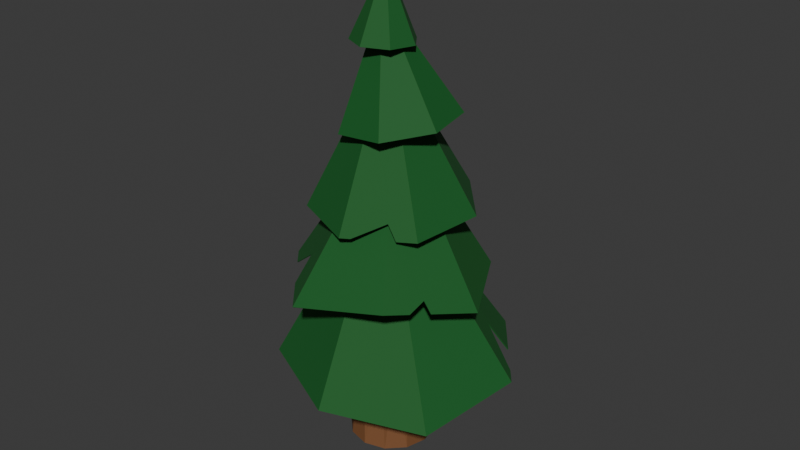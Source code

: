 # Source: Tannenbaum_V3.blend  (saved by Blender 4.5.90; exported with 4.5.12 LTS)
import bpy
from mathutils import Matrix  # noqa: F401  (used for matrix-valued properties, if any)

bpy.ops.wm.read_factory_settings(use_empty=True)
scene = bpy.context.scene
scene.name = 'Scene'

# ---- collections
col_collection = bpy.data.collections.new('Collection'); scene.collection.children.link(col_collection)

# ---- materials (node trees are filled in below, after node groups)
mat_baumbraun = bpy.data.materials.new('Baumbraun')
mat_blattgr_n_1 = bpy.data.materials.new('Blattgrün 1')

# ---- material node trees
mat_baumbraun.use_nodes = True; mat_baumbraun.node_tree.nodes.clear()
_N = mat_baumbraun.node_tree.nodes; _L = mat_baumbraun.node_tree.links
n0 = _N.new('ShaderNodeBsdfPrincipled'); n0.name = 'Principled BSDF'; n0.location = (-200, 100)
n0.inputs[0].default_value = (0.1845, 0.0718, 0.02255, 1.0)
n0.inputs[2].default_value = 0.7778
n1 = _N.new('ShaderNodeOutputMaterial'); n1.name = 'Material Output'; n1.location = (200, 100)
_L.new(n0.outputs[0], n1.inputs[0])
n1.is_active_output = True
mat_blattgr_n_1.use_nodes = True; mat_blattgr_n_1.node_tree.nodes.clear()
_N = mat_blattgr_n_1.node_tree.nodes; _L = mat_blattgr_n_1.node_tree.links
n0 = _N.new('ShaderNodeBsdfPrincipled'); n0.name = 'Principled BSDF'; n0.location = (-200, 100)
n0.inputs[0].default_value = (0.003252, 0.1081, 0.01537, 1.0)
n0.inputs[2].default_value = 0.7889
n1 = _N.new('ShaderNodeOutputMaterial'); n1.name = 'Material Output'; n1.location = (200, 100)
_L.new(n0.outputs[0], n1.inputs[0])
n1.is_active_output = True

# ---- world
world_world = bpy.data.worlds.new('World'); scene.world = world_world
world_world.use_nodes = True; world_world.node_tree.nodes.clear()
_N = world_world.node_tree.nodes; _L = world_world.node_tree.links
n0 = _N.new('ShaderNodeOutputWorld'); n0.name = 'World Output'; n0.location = (200, 100)
n1 = _N.new('ShaderNodeBackground'); n1.name = 'Background'; n1.location = (-200, 100)
n1.inputs[0].default_value = (0.05088, 0.05088, 0.05088, 1.0)
_L.new(n1.outputs[0], n0.inputs[0])
n0.is_active_output = True
world_world.color = (0.05088, 0.05088, 0.05088)
world_world.sun_shadow_jitter_overblur = 0.0

# ---- meshes
me_cylinder = bpy.data.meshes.new('Cylinder')
me_cylinder.from_pydata([(0.0, 1.0, -1.0), (0.0, 0.1147, 1.0), (0.5, 0.866, -1.0), (0.05733, 0.0993, 1.0), (0.866, 0.5, -1.0), (0.0993, 0.05733, 1.0), (1.0, 0.0, -1.0), (0.1147, 0.0, 1.0), (0.866, -0.5, -1.0), (0.0993, -0.05733, 1.0), (0.5, -0.866, -1.0), (0.05733, -0.0993, 1.0), (0.0, -1.0, -1.0), (0.0, -0.1147, 1.0), (-0.5, -0.866, -1.0), (-0.05733, -0.0993, 1.0), (-0.866, -0.5, -1.0), (-0.0993, -0.05733, 1.0), (-1.0, 0.0, -1.0), (-0.1147, 0.0, 1.0), (-0.866, 0.5, -1.0), (-0.0993, 0.05733, 1.0), (-0.5, 0.866, -1.0), (-0.05733, 0.0993, 1.0), (0.0, 0.8397, -0.638), (0.4199, 0.7272, -0.638), (0.7272, 0.4246, -0.638), (0.8397, 0.04242, -0.638), (0.7272, -0.2792, -0.638), (0.4199, -0.3802, -0.638), (0.0, -0.409, -0.638), (-0.4199, -0.48, -0.638), (-0.7272, -0.37, -0.638), (-0.8397, 0.0, -0.638), (-0.7272, 0.4199, -0.638), (-0.4199, 0.7272, -0.638), (0.03846, 0.4626, -0.1044), (0.3358, 0.4096, -0.1074), (0.5445, 0.2398, -0.1131), (0.6147, -0.02237, -0.1175), (0.5286, -0.308, -0.1192), (0.3051, -0.5284, -0.1193), (0.0, -0.6101, -0.1193), (-0.3051, -0.5284, -0.1193), (-0.5282, -0.3067, -0.1192), (-0.6055, -0.01895, -0.1175), (-0.5123, 0.2433, -0.1131), (-0.2743, 0.4106, -0.1074), (0.008416, 0.3998, 0.3897), (0.2022, 0.3503, 0.3897), (0.3469, 0.2159, 0.39), (0.4049, 0.0346, 0.3905), (0.3615, -0.1436, 0.3911), (0.2282, -0.2712, 0.3916), (0.03901, -0.3169, 0.3918), (-0.1569, -0.2712, 0.3916), (-0.3055, -0.1436, 0.3911), (-0.3653, 0.0346, 0.3905), (-0.3201, 0.2159, 0.39), (-0.1829, 0.3503, 0.3897), (-0.01511, 0.1889, 0.6687), (0.1169, 0.1568, 0.6686), (0.2147, 0.0681, 0.6682), (0.2517, -0.05434, 0.6678), (0.2181, -0.1779, 0.6674), (0.123, -0.2689, 0.6672), (-0.008057, -0.3023, 0.6671), (-0.1398, -0.2689, 0.6672), (-0.2371, -0.1779, 0.6674), (-0.2739, -0.05434, 0.6678), (-0.2406, 0.0681, 0.6682), (-0.1459, 0.1568, 0.6686)], [], [(60, 1, 3, 61), (61, 3, 5, 62), (62, 5, 7, 63), (63, 7, 9, 64), (64, 9, 11, 65), (65, 11, 13, 66), (66, 13, 15, 67), (67, 15, 17, 68), (68, 17, 19, 69), (69, 19, 21, 70), (3, 1, 23, 21, 19, 17, 15, 13, 11, 9, 7, 5), (70, 21, 23, 71), (71, 23, 1, 60), (0, 2, 4, 6, 8, 10, 12, 14, 16, 18, 20, 22), (22, 35, 24, 0), (20, 34, 35, 22), (18, 33, 34, 20), (16, 32, 33, 18), (14, 31, 32, 16), (12, 30, 31, 14), (10, 29, 30, 12), (8, 28, 29, 10), (6, 27, 28, 8), (4, 26, 27, 6), (2, 25, 26, 4), (0, 24, 25, 2), (35, 47, 36, 24), (34, 46, 47, 35), (33, 45, 46, 34), (32, 44, 45, 33), (31, 43, 44, 32), (30, 42, 43, 31), (29, 41, 42, 30), (28, 40, 41, 29), (27, 39, 40, 28), (26, 38, 39, 27), (25, 37, 38, 26), (24, 36, 37, 25), (47, 59, 48, 36), (46, 58, 59, 47), (45, 57, 58, 46), (44, 56, 57, 45), (43, 55, 56, 44), (42, 54, 55, 43), (41, 53, 54, 42), (40, 52, 53, 41), (39, 51, 52, 40), (38, 50, 51, 39), (37, 49, 50, 38), (36, 48, 49, 37), (59, 71, 60, 48), (58, 70, 71, 59), (57, 69, 70, 58), (56, 68, 69, 57), (55, 67, 68, 56), (54, 66, 67, 55), (53, 65, 66, 54), (52, 64, 65, 53), (51, 63, 64, 52), (50, 62, 63, 51), (49, 61, 62, 50), (48, 60, 61, 49)])
_uv = me_cylinder.uv_layers.new(name='UVMap')
_uv.uv.foreach_set('vector', [0.9693, 0.9163, 0.9631, 1.0, 0.9167, 1.0, 0.9167, 0.9163, 0.9167, 0.9163, 0.9167, 1.0, 0.8333, 1.0, 0.8333, 0.9163, 0.8333, 0.9163, 0.8333, 1.0, 0.75, 1.0, 0.75, 0.9163, 0.75, 0.9163, 0.75, 1.0, 0.6667, 1.0, 0.6667, 0.9163, 0.6667, 0.9163, 0.6667, 1.0, 0.5833, 1.0, 0.5833, 0.9163, 0.5833, 0.9163, 0.5833, 1.0, 0.5, 1.0, 0.5, 0.9163, 0.5, 0.9163, 0.5, 1.0, 0.4167, 1.0, 0.4167, 0.9163, 0.4167, 0.9163, 0.4167, 1.0, 0.3333, 1.0, 0.3333, 0.9163, 0.3333, 0.9163, 0.3333, 1.0, 0.25, 1.0, 0.25, 0.9163, 0.25, 0.9163, 0.25, 1.0, 0.1667, 1.0, 0.1667, 0.9163, 0.2638, 0.2738, 0.25, 0.2775, 0.2362, 0.2738, 0.2262, 0.2638, 0.2225, 0.25, 0.2262, 0.2362, 0.2362, 0.2262, 0.25, 0.2225, 0.2638, 0.2262, 0.2738, 0.2362, 0.2775, 0.25, 0.2738, 0.2638, 0.1667, 0.9163, 0.1667, 1.0, 0.08333, 1.0, 0.08333, 0.9163, 0.08333, 0.9163, 0.08333, 1.0, 0.03689, 1.0, 0.03072, 0.9163, 0.75, 0.49, 0.87, 0.4578, 0.9578, 0.37, 0.99, 0.25, 0.9578, 0.13, 0.87, 0.04215, 0.75, 0.01, 0.63, 0.04215, 0.5422, 0.13, 0.51, 0.25, 0.5422, 0.37, 0.63, 0.4578, 0.08333, 0.5, 0.08333, 0.5905, 0.006678, 0.5905, 7.451e-08, 0.5, 0.1667, 0.5, 0.1667, 0.5905, 0.08333, 0.5905, 0.08333, 0.5, 0.25, 0.5, 0.25, 0.5905, 0.1667, 0.5905, 0.1667, 0.5, 0.3333, 0.5, 0.3333, 0.5905, 0.25, 0.5905, 0.25, 0.5, 0.4167, 0.5, 0.4167, 0.5905, 0.3333, 0.5905, 0.3333, 0.5, 0.5, 0.5, 0.5, 0.5905, 0.4167, 0.5905, 0.4167, 0.5, 0.5833, 0.5, 0.5833, 0.5905, 0.5, 0.5905, 0.5, 0.5, 0.6667, 0.5, 0.6667, 0.5905, 0.5833, 0.5905, 0.5833, 0.5, 0.75, 0.5, 0.75, 0.5905, 0.6667, 0.5905, 0.6667, 0.5, 0.8333, 0.5, 0.8333, 0.5905, 0.75, 0.5905, 0.75, 0.5, 0.9167, 0.5, 0.9167, 0.5905, 0.8333, 0.5905, 0.8333, 0.5, 1.0, 0.5, 0.9933, 0.5905, 0.9167, 0.5905, 0.9167, 0.5, 0.08333, 0.5905, 0.08333, 0.7202, 0.01624, 0.7202, 0.006678, 0.5905, 0.1667, 0.5905, 0.1667, 0.7202, 0.08333, 0.7202, 0.08333, 0.5905, 0.25, 0.5905, 0.25, 0.7202, 0.1667, 0.7202, 0.1667, 0.5905, 0.3333, 0.5905, 0.3333, 0.7202, 0.25, 0.7202, 0.25, 0.5905, 0.4167, 0.5905, 0.4167, 0.7202, 0.3333, 0.7202, 0.3333, 0.5905, 0.5, 0.5905, 0.5, 0.7202, 0.4167, 0.7202, 0.4167, 0.5905, 0.5833, 0.5905, 0.5833, 0.7202, 0.5, 0.7202, 0.5, 0.5905, 0.6667, 0.5905, 0.6667, 0.7202, 0.5833, 0.7202, 0.5833, 0.5905, 0.75, 0.5905, 0.75, 0.7202, 0.6667, 0.7202, 0.6667, 0.5905, 0.8333, 0.5905, 0.8333, 0.7202, 0.75, 0.7202, 0.75, 0.5905, 0.9167, 0.5905, 0.9167, 0.7202, 0.8333, 0.7202, 0.8333, 0.5905, 0.9933, 0.5905, 0.9838, 0.7202, 0.9167, 0.7202, 0.9167, 0.5905, 0.08333, 0.7202, 0.08333, 0.8473, 0.02562, 0.8473, 0.01624, 0.7202, 0.1667, 0.7202, 0.1667, 0.8473, 0.08333, 0.8473, 0.08333, 0.7202, 0.25, 0.7202, 0.25, 0.8473, 0.1667, 0.8473, 0.1667, 0.7202, 0.3333, 0.7202, 0.3333, 0.8473, 0.25, 0.8473, 0.25, 0.7202, 0.4167, 0.7202, 0.4167, 0.8473, 0.3333, 0.8473, 0.3333, 0.7202, 0.5, 0.7202, 0.5, 0.8473, 0.4167, 0.8473, 0.4167, 0.7202, 0.5833, 0.7202, 0.5833, 0.8473, 0.5, 0.8473, 0.5, 0.7202, 0.6667, 0.7202, 0.6667, 0.8473, 0.5833, 0.8473, 0.5833, 0.7202, 0.75, 0.7202, 0.75, 0.8473, 0.6667, 0.8473, 0.6667, 0.7202, 0.8333, 0.7202, 0.8333, 0.8473, 0.75, 0.8473, 0.75, 0.7202, 0.9167, 0.7202, 0.9167, 0.8473, 0.8333, 0.8473, 0.8333, 0.7202, 0.9838, 0.7202, 0.9744, 0.8473, 0.9167, 0.8473, 0.9167, 0.7202, 0.08333, 0.8473, 0.08333, 0.9163, 0.03072, 0.9163, 0.02562, 0.8473, 0.1667, 0.8473, 0.1667, 0.9163, 0.08333, 0.9163, 0.08333, 0.8473, 0.25, 0.8473, 0.25, 0.9163, 0.1667, 0.9163, 0.1667, 0.8473, 0.3333, 0.8473, 0.3333, 0.9163, 0.25, 0.9163, 0.25, 0.8473, 0.4167, 0.8473, 0.4167, 0.9163, 0.3333, 0.9163, 0.3333, 0.8473, 0.5, 0.8473, 0.5, 0.9163, 0.4167, 0.9163, 0.4167, 0.8473, 0.5833, 0.8473, 0.5833, 0.9163, 0.5, 0.9163, 0.5, 0.8473, 0.6667, 0.8473, 0.6667, 0.9163, 0.5833, 0.9163, 0.5833, 0.8473, 0.75, 0.8473, 0.75, 0.9163, 0.6667, 0.9163, 0.6667, 0.8473, 0.8333, 0.8473, 0.8333, 0.9163, 0.75, 0.9163, 0.75, 0.8473, 0.9167, 0.8473, 0.9167, 0.9163, 0.8333, 0.9163, 0.8333, 0.8473, 0.9744, 0.8473, 0.9693, 0.9163, 0.9167, 0.9163, 0.9167, 0.8473])
me_cylinder.materials.append(mat_baumbraun)
me_cylinder.update()
me_cone_001 = bpy.data.meshes.new('Cone.001')
me_cone_001.from_pydata([(2.861e-08, 0.8737, -1.0), (0.6831, 0.5447, -1.0), (0.8518, -0.1944, -1.0), (0.3791, -0.7871, -1.0), (-0.3791, -0.7871, -1.0), (-0.8518, -0.1944, -1.0), (-0.6831, 0.5447, -1.0), (-0.3285, -0.07498, 0.2287), (-0.3285, -0.07498, 0.2287), (0.3335, -0.07612, 0.2169), (1.251e-08, 0.3819, 0.1258), (-0.1404, -0.2915, 0.2593), (0.2741, 0.2186, 0.1974), (-0.2415, 0.1926, 0.293), (0.1511, -0.3137, 0.203), (0.3335, -0.07612, 0.2169), (1.251e-08, 0.3819, 0.1258), (-0.1404, -0.2915, 0.2593), (0.2741, 0.2186, 0.1974), (-0.2415, 0.1926, 0.293), (0.1511, -0.3137, 0.203)], [], [(0, 10, 12, 1), (1, 12, 9, 2), (2, 9, 14, 3), (3, 14, 11, 4), (4, 11, 8, 5), (5, 8, 13, 6), (6, 13, 10, 0), (9, 12, 18, 15), (14, 9, 15, 20), (8, 11, 17, 7), (13, 8, 7, 19), (10, 13, 19, 16), (11, 14, 20, 17), (12, 10, 16, 18), (9, 12, 10, 13, 8, 11, 14)])
_uv = me_cone_001.uv_layers.new(name='UVMap')
_uv.uv.foreach_set('vector', [0.5, 1.0, 0.5, 0.7186, 0.6569, 0.6251, 0.8909, 0.8117, 0.8909, 0.8117, 0.6569, 0.6251, 0.6909, 0.4564, 0.9875, 0.3887, 0.9875, 0.3887, 0.6909, 0.4564, 0.5865, 0.3205, 0.7169, 0.04952, 0.7169, 0.04952, 0.5865, 0.3205, 0.4197, 0.3332, 0.2831, 0.04952, 0.2831, 0.04952, 0.4197, 0.3332, 0.312, 0.4571, 0.01254, 0.3887, 0.01254, 0.3887, 0.312, 0.4571, 0.3618, 0.6102, 0.1091, 0.8117, 0.1091, 0.8117, 0.3618, 0.6102, 0.5, 0.7186, 0.5, 1.0, 0.6909, 0.4564, 0.6569, 0.6251, 0.6569, 0.6251, 0.6909, 0.4564, 0.5865, 0.3205, 0.6909, 0.4564, 0.6909, 0.4564, 0.5865, 0.3205, 0.312, 0.4571, 0.4197, 0.3332, 0.4197, 0.3332, 0.312, 0.4571, 0.3618, 0.6102, 0.312, 0.4571, 0.312, 0.4571, 0.3618, 0.6102, 0.5, 0.7186, 0.3618, 0.6102, 0.3618, 0.6102, 0.5, 0.7186, 0.4197, 0.3332, 0.5865, 0.3205, 0.5865, 0.3205, 0.4197, 0.3332, 0.6569, 0.6251, 0.5, 0.7186, 0.5, 0.7186, 0.6569, 0.6251, 0.0, 0.0, 0.0, 0.0, 0.0, 0.0, 0.0, 0.0, 0.0, 0.0, 0.0, 0.0, 0.0, 0.0])
me_cone_001.materials.append(mat_blattgr_n_1)
me_cone_001.update()
me_cone_002 = bpy.data.meshes.new('Cone.002')
me_cone_002.from_pydata([(-9.213e-10, 1.057, -1.0), (0.8267, 0.6593, -1.0), (1.031, -0.2353, -1.0), (0.4588, -0.9526, -1.0), (-0.4588, -0.9526, -1.0), (-1.031, -0.2353, -1.0), (-0.8267, 0.6593, -1.0), (0.0, 0.0, 1.0), (1.009, -0.138, -1.0), (0.8736, 0.4537, -1.0), (0.7459, 0.2057, -0.6228), (-0.9549, -0.3305, -1.0), (-0.8358, -0.4798, -1.0), (-0.631, -0.4058, -0.5669)], [], [(0, 7, 1), (1, 7, 2, 8, 10, 9), (2, 7, 3), (3, 7, 4), (4, 7, 5, 11, 13, 12), (5, 7, 6), (6, 7, 0)])
_uv = me_cone_002.uv_layers.new(name='UVMap')
_uv.uv.foreach_set('vector', [0.5, 1.0, 0.5, 0.5, 0.8909, 0.8117, 0.8909, 0.8117, 0.5, 0.5, 0.9875, 0.3887, 0.977, 0.4347, 0.8527, 0.5973, 0.9131, 0.7146, 0.9875, 0.3887, 0.5, 0.5, 0.7169, 0.04952, 0.7169, 0.04952, 0.5, 0.5, 0.2831, 0.04952, 0.2831, 0.04952, 0.5, 0.5, 0.01254, 0.3887, 0.04846, 0.3437, 0.2016, 0.3081, 0.1048, 0.2731, 0.01254, 0.3887, 0.5, 0.5, 0.1091, 0.8117, 0.1091, 0.8117, 0.5, 0.5, 0.5, 1.0])
me_cone_002.materials.append(mat_blattgr_n_1)
me_cone_002.update()
me_cone_003 = bpy.data.meshes.new('Cone.003')
me_cone_003.from_pydata([(-3.042e-08, 1.065, -1.0), (0.8327, 0.6641, -1.0), (1.038, -0.237, -1.0), (0.4621, -0.9596, -1.0), (-0.4621, -0.9596, -1.0), (-1.038, -0.237, -1.0), (-0.8327, 0.6641, -1.0), (0.0, 0.0, 1.0), (0.6949, 0.7305, -1.0), (0.4438, 0.8514, -1.0), (0.5009, 0.579, -0.5402), (-0.3251, -0.9596, -1.0), (0.2099, -0.9596, -1.0), (0.1061, -0.8731, -0.8196)], [], [(0, 7, 1, 8, 10, 9), (1, 7, 2), (2, 7, 3), (3, 7, 4, 11, 13, 12), (4, 7, 5), (5, 7, 6), (6, 7, 0)])
_uv = me_cone_003.uv_layers.new(name='UVMap')
_uv.uv.foreach_set('vector', [0.5, 1.0, 0.5, 0.5, 0.8909, 0.8117, 0.8262, 0.8429, 0.7351, 0.7718, 0.7083, 0.8997, 0.8909, 0.8117, 0.5, 0.5, 0.9875, 0.3887, 0.9875, 0.3887, 0.5, 0.5, 0.7169, 0.04952, 0.7169, 0.04952, 0.5, 0.5, 0.2831, 0.04952, 0.3474, 0.04952, 0.5498, 0.09016, 0.5986, 0.04952, 0.2831, 0.04952, 0.5, 0.5, 0.01254, 0.3887, 0.01254, 0.3887, 0.5, 0.5, 0.1091, 0.8117, 0.1091, 0.8117, 0.5, 0.5, 0.5, 1.0])
me_cone_003.materials.append(mat_blattgr_n_1)
me_cone_003.update()
me_cone_004 = bpy.data.meshes.new('Cone.004')
me_cone_004.from_pydata([(0.01375, 1.29, -1.035), (0.9723, 0.7924, -0.8822), (1.248, -0.285, -1.0), (0.4956, -1.16, -0.8279), (-0.6276, -1.123, -1.043), (-1.197, -0.02023, -0.938), (-0.881, 0.8705, -1.092), (0.0, 0.0, 1.0), (-1.079, -0.2492, -0.9598), (-0.8623, -0.6685, -0.9996), (-0.7271, -0.5338, -0.6584), (-0.2633, 1.16, -1.053), (-0.5395, 1.031, -1.07), (-0.4088, 0.8668, -0.7046), (0.7043, -0.9176, -0.8756), (0.8714, -0.7234, -0.9138), (0.7762, -0.7173, -0.7768)], [], [(0, 7, 1), (1, 7, 2), (2, 7, 3, 14, 16, 15), (3, 7, 4), (4, 7, 5, 8, 10, 9), (5, 7, 6), (6, 7, 0, 11, 13, 12)])
_uv = me_cone_004.uv_layers.new(name='UVMap')
_uv.uv.foreach_set('vector', [0.5, 1.0, 0.5, 0.5, 0.8909, 0.8117, 0.8909, 0.8117, 0.5, 0.5, 0.9875, 0.3887, 0.9875, 0.3887, 0.5, 0.5, 0.7169, 0.04952, 0.792, 0.1436, 0.8152, 0.2213, 0.852, 0.2188, 0.7169, 0.04952, 0.5, 0.5, 0.2831, 0.04952, 0.2831, 0.04952, 0.5, 0.5, 0.01254, 0.3887, 0.06869, 0.3183, 0.222, 0.2486, 0.1715, 0.1894, 0.01254, 0.3887, 0.5, 0.5, 0.1091, 0.8117, 0.1091, 0.8117, 0.5, 0.5, 0.5, 1.0, 0.3789, 0.9417, 0.3164, 0.8239, 0.2583, 0.8836])
me_cone_004.materials.append(mat_blattgr_n_1)
me_cone_004.update()
me_cone_005 = bpy.data.meshes.new('Cone.005')
me_cone_005.from_pydata([(0.01187, 1.181, -1.039), (0.9245, 0.7372, -1.0), (1.151, -0.2487, -1.07), (0.5577, -1.023, -0.9111), (-0.4546, -1.044, -0.8981), (-1.096, -0.1372, -0.8327), (-0.9245, 0.7372, -1.0), (0.0, 0.0, 1.0), (0.7661, 0.8135, -1.0), (0.4765, 0.953, -1.0), (0.4514, 0.7552, -0.645), (-0.9642, -0.3235, -0.8461), (-0.7984, -0.5578, -0.863), (-0.7579, -0.4646, -0.6938), (-0.6706, -0.5653, -0.6764), (-0.6428, -0.6477, -0.7291), (-0.697, -0.6018, -0.7588), (-0.7654, -0.5378, -0.7896)], [], [(0, 7, 1, 8, 10, 9), (1, 7, 2), (2, 7, 3), (3, 7, 4), (4, 7, 5, 11, 13, 14, 15, 16, 17, 12), (5, 7, 6), (6, 7, 0)])
_uv = me_cone_005.uv_layers.new(name='UVMap')
_uv.uv.foreach_set('vector', [0.5, 1.0, 0.5, 0.5, 0.8909, 0.8117, 0.8239, 0.844, 0.6909, 0.8193, 0.7015, 0.903, 0.8909, 0.8117, 0.5, 0.5, 0.9875, 0.3887, 0.9875, 0.3887, 0.5, 0.5, 0.7169, 0.04952, 0.7169, 0.04952, 0.5, 0.5, 0.2831, 0.04952, 0.2831, 0.04952, 0.5, 0.5, 0.01254, 0.3887, 0.06812, 0.319, 0.1574, 0.2716, 0.1945, 0.2347, 0.2056, 0.2023, 0.1823, 0.2184, 0.153, 0.2412, 0.138, 0.2314, 0.01254, 0.3887, 0.5, 0.5, 0.1091, 0.8117, 0.1091, 0.8117, 0.5, 0.5, 0.5, 1.0])
me_cone_005.materials.append(mat_blattgr_n_1)
me_cone_005.update()

# ---- objects
ob_cylinder = bpy.data.objects.new('Cylinder', me_cylinder)
ob_cone = bpy.data.objects.new('Cone', me_cone_001)
ob_cone_001 = bpy.data.objects.new('Cone.001', me_cone_002)
ob_cone_002 = bpy.data.objects.new('Cone.002', me_cone_003)
ob_cone_003 = bpy.data.objects.new('Cone.003', me_cone_004)
ob_cone_004 = bpy.data.objects.new('Cone.004', me_cone_005)

# ---- transforms, parenting, visibility, modifiers, constraints
ob_cylinder.location = (0.0, 0.0, 5.482)
ob_cylinder.scale = (1.0, 1.0, 5.0)
ob_cone.location = (-0.03455, -0.1345, 10.83)
ob_cone.rotation_euler = (-0.03951, -0.02019, -0.4722)
ob_cone.scale = (0.8211, 0.8211, 0.8211)
_m = ob_cone.modifiers.new('Solidify', 'SOLIDIFY')
ob_cone_001.location = (0.0, 0.0, 9.573)
ob_cone_001.rotation_euler = (-0.01503, 0.1349, -2.758)
ob_cone_001.scale = (1.282, 1.282, 1.282)
_m = ob_cone_001.modifiers.new('Solidify', 'SOLIDIFY')
ob_cone_002.location = (0.0, 0.0, 8.115)
ob_cone_002.rotation_euler = (0.04978, -0.02515, 0.5012)
ob_cone_002.scale = (1.78, 1.78, 1.78)
_m = ob_cone_002.modifiers.new('Solidify', 'SOLIDIFY')
ob_cone_003.location = (0.0, 0.0, 6.443)
ob_cone_003.rotation_euler = (-0.07179, 0.01273, 0.2458)
ob_cone_003.scale = (1.9, 1.9, 1.9)
_m = ob_cone_003.modifiers.new('Solidify', 'SOLIDIFY')
ob_cone_004.location = (0.0, 0.0, 4.813)
ob_cone_004.rotation_euler = (0.07481, 0.03769, -0.4494)
ob_cone_004.scale = (2.413, 2.413, 2.413)
_m = ob_cone_004.modifiers.new('Solidify', 'SOLIDIFY')

# ---- collection membership
col_collection.objects.link(ob_cylinder)
col_collection.objects.link(ob_cone)
col_collection.objects.link(ob_cone_001)
col_collection.objects.link(ob_cone_002)
col_collection.objects.link(ob_cone_003)
col_collection.objects.link(ob_cone_004)

# ---- scene / render settings (as saved in the file)
scene.frame_start = 1; scene.frame_end = 250; scene.frame_set(1)
scene.render.engine = 'CYCLES'
scene.cycles.samples = 500
scene.eevee.taa_samples = 10
bpy.context.view_layer.update()

# ---- added for rendering (the .blend has no active camera and no usable light): camera, sun
cam_auto = bpy.data.cameras.new('AutoCamera')
cam_auto.lens = 50.0
cam_auto.sensor_width = 36.0
cam_auto.clip_end = 1000.0
ob_auto_camera = bpy.data.objects.new('AutoCamera', cam_auto)
scene.collection.objects.link(ob_auto_camera)
ob_auto_camera.location = (13.9396, -16.4423, 16.8411)
ob_auto_camera.rotation_euler = (1.09748, -7.21219e-08, 0.694738)
scene.camera = ob_auto_camera
light_auto_sun = bpy.data.lights.new('AutoSun', 'SUN')
light_auto_sun.energy = 3.0
light_auto_sun.angle = 0.0523599
ob_auto_sun = bpy.data.objects.new('AutoSun', light_auto_sun)
scene.collection.objects.link(ob_auto_sun)
ob_auto_sun.rotation_euler = (0.872665, 0.174533, 0.523599)
bpy.context.view_layer.update()
